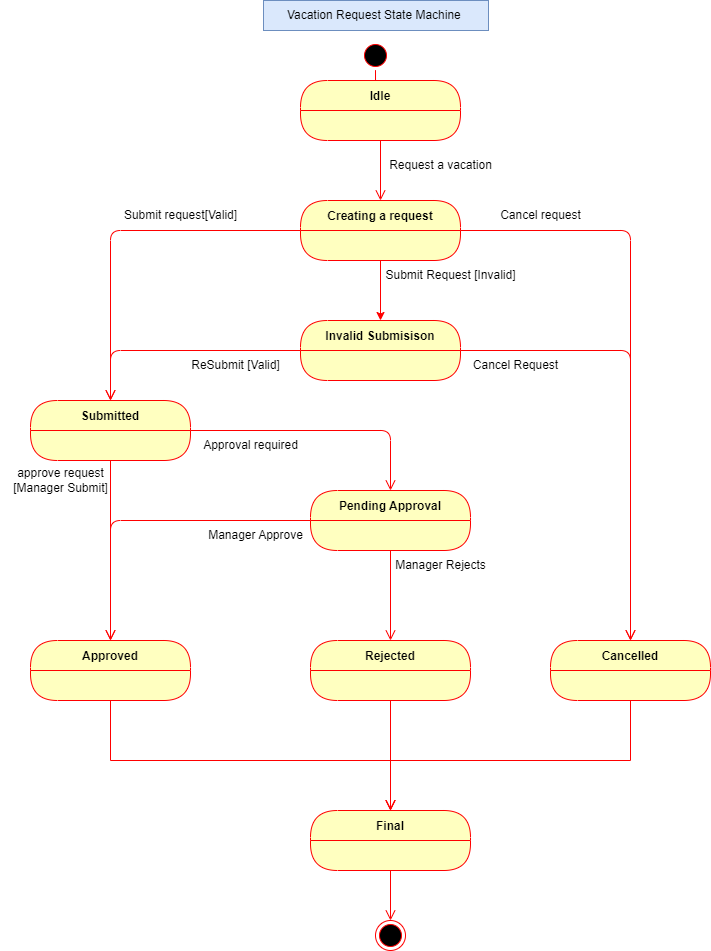

The diagram above was exported from draw.io. Its source (the exported page's mxGraphModel, read from the mxfile embedded in the PNG):
<mxGraphModel dx="1426" dy="785" grid="1" gridSize="10" guides="1" tooltips="1" connect="1" arrows="1" fold="1" page="1" pageScale="1" pageWidth="850" pageHeight="1100" math="0" shadow="0">
  <root>
    <mxCell id="0" />
    <mxCell id="1" parent="0" />
    <mxCell id="XHSWBB9aTDsaHjFAiMPf-1" value="" style="ellipse;html=1;shape=startState;fillColor=#000000;strokeColor=#ff0000;" parent="1" vertex="1">
      <mxGeometry x="440" y="115" width="30" height="30" as="geometry" />
    </mxCell>
    <mxCell id="XHSWBB9aTDsaHjFAiMPf-2" value="" style="edgeStyle=orthogonalEdgeStyle;html=1;verticalAlign=bottom;endArrow=open;endSize=8;strokeColor=#ff0000;rounded=0;entryX=0.469;entryY=0.167;entryDx=0;entryDy=0;entryPerimeter=0;" parent="1" source="XHSWBB9aTDsaHjFAiMPf-1" target="XHSWBB9aTDsaHjFAiMPf-3" edge="1">
      <mxGeometry relative="1" as="geometry">
        <mxPoint x="455" y="205" as="targetPoint" />
      </mxGeometry>
    </mxCell>
    <mxCell id="XHSWBB9aTDsaHjFAiMPf-3" value="Idle" style="swimlane;fontStyle=1;align=center;verticalAlign=middle;childLayout=stackLayout;horizontal=1;startSize=30;horizontalStack=0;resizeParent=0;resizeLast=1;container=0;fontColor=#000000;collapsible=0;rounded=1;arcSize=30;strokeColor=#ff0000;fillColor=#ffffc0;swimlaneFillColor=#ffffc0;dropTarget=0;" parent="1" vertex="1">
      <mxGeometry x="380" y="155" width="160" height="60" as="geometry" />
    </mxCell>
    <mxCell id="XHSWBB9aTDsaHjFAiMPf-5" value="" style="edgeStyle=orthogonalEdgeStyle;html=1;verticalAlign=bottom;endArrow=open;endSize=8;strokeColor=#ff0000;rounded=0;" parent="1" source="XHSWBB9aTDsaHjFAiMPf-3" target="XHSWBB9aTDsaHjFAiMPf-8" edge="1">
      <mxGeometry relative="1" as="geometry">
        <mxPoint x="460" y="275" as="targetPoint" />
      </mxGeometry>
    </mxCell>
    <mxCell id="XHSWBB9aTDsaHjFAiMPf-7" value="Request a vacation" style="text;html=1;align=center;verticalAlign=middle;resizable=0;points=[];autosize=1;strokeColor=none;fillColor=none;" parent="1" vertex="1">
      <mxGeometry x="455" y="225" width="130" height="30" as="geometry" />
    </mxCell>
    <mxCell id="XHSWBB9aTDsaHjFAiMPf-32" style="edgeStyle=orthogonalEdgeStyle;rounded=0;orthogonalLoop=1;jettySize=auto;html=1;entryX=0.5;entryY=0;entryDx=0;entryDy=0;strokeColor=#FF0000;" parent="1" source="XHSWBB9aTDsaHjFAiMPf-8" target="XHSWBB9aTDsaHjFAiMPf-31" edge="1">
      <mxGeometry relative="1" as="geometry" />
    </mxCell>
    <mxCell id="XHSWBB9aTDsaHjFAiMPf-8" value="Creating a request" style="swimlane;fontStyle=1;align=center;verticalAlign=middle;childLayout=stackLayout;horizontal=1;startSize=30;horizontalStack=0;resizeParent=0;resizeLast=1;container=0;fontColor=#000000;collapsible=0;rounded=1;arcSize=30;strokeColor=#ff0000;fillColor=#ffffc0;swimlaneFillColor=#ffffc0;dropTarget=0;" parent="1" vertex="1">
      <mxGeometry x="380" y="275" width="160" height="60" as="geometry" />
    </mxCell>
    <mxCell id="XHSWBB9aTDsaHjFAiMPf-10" value="" style="edgeStyle=orthogonalEdgeStyle;html=1;verticalAlign=bottom;endArrow=open;endSize=8;strokeColor=#ff0000;rounded=1;exitX=0;exitY=0.5;exitDx=0;exitDy=0;curved=0;" parent="1" source="XHSWBB9aTDsaHjFAiMPf-8" target="XHSWBB9aTDsaHjFAiMPf-30" edge="1">
      <mxGeometry relative="1" as="geometry">
        <mxPoint x="170" y="515" as="targetPoint" />
        <mxPoint x="400" y="390" as="sourcePoint" />
        <Array as="points">
          <mxPoint x="190" y="305" />
        </Array>
      </mxGeometry>
    </mxCell>
    <mxCell id="XHSWBB9aTDsaHjFAiMPf-15" value="Approved" style="swimlane;fontStyle=1;align=center;verticalAlign=middle;childLayout=stackLayout;horizontal=1;startSize=30;horizontalStack=0;resizeParent=0;resizeLast=1;container=0;fontColor=#000000;collapsible=0;rounded=1;arcSize=30;strokeColor=#ff0000;fillColor=#ffffc0;swimlaneFillColor=#ffffc0;dropTarget=0;" parent="1" vertex="1">
      <mxGeometry x="110" y="715" width="160" height="60" as="geometry" />
    </mxCell>
    <mxCell id="XHSWBB9aTDsaHjFAiMPf-17" value="" style="edgeStyle=orthogonalEdgeStyle;html=1;verticalAlign=bottom;endArrow=open;endSize=8;strokeColor=#ff0000;rounded=0;entryX=0.5;entryY=0;entryDx=0;entryDy=0;" parent="1" source="XHSWBB9aTDsaHjFAiMPf-15" target="XHSWBB9aTDsaHjFAiMPf-55" edge="1">
      <mxGeometry relative="1" as="geometry">
        <mxPoint x="230" y="955" as="targetPoint" />
        <Array as="points">
          <mxPoint x="190" y="835" />
          <mxPoint x="470" y="835" />
        </Array>
      </mxGeometry>
    </mxCell>
    <mxCell id="XHSWBB9aTDsaHjFAiMPf-20" value="Rejected" style="swimlane;fontStyle=1;align=center;verticalAlign=middle;childLayout=stackLayout;horizontal=1;startSize=30;horizontalStack=0;resizeParent=0;resizeLast=1;container=0;fontColor=#000000;collapsible=0;rounded=1;arcSize=30;strokeColor=#ff0000;fillColor=#ffffc0;swimlaneFillColor=#ffffc0;dropTarget=0;" parent="1" vertex="1">
      <mxGeometry x="390" y="715" width="160" height="60" as="geometry" />
    </mxCell>
    <mxCell id="XHSWBB9aTDsaHjFAiMPf-22" value="" style="edgeStyle=orthogonalEdgeStyle;html=1;verticalAlign=bottom;endArrow=open;endSize=8;strokeColor=#ff0000;rounded=0;" parent="1" source="XHSWBB9aTDsaHjFAiMPf-20" target="XHSWBB9aTDsaHjFAiMPf-55" edge="1">
      <mxGeometry relative="1" as="geometry">
        <mxPoint x="470" y="915" as="targetPoint" />
      </mxGeometry>
    </mxCell>
    <mxCell id="XHSWBB9aTDsaHjFAiMPf-23" value="Cancelled" style="swimlane;fontStyle=1;align=center;verticalAlign=middle;childLayout=stackLayout;horizontal=1;startSize=30;horizontalStack=0;resizeParent=0;resizeLast=1;container=0;fontColor=#000000;collapsible=0;rounded=1;arcSize=30;strokeColor=#ff0000;fillColor=#ffffc0;swimlaneFillColor=#ffffc0;dropTarget=0;" parent="1" vertex="1">
      <mxGeometry x="630" y="715" width="160" height="60" as="geometry" />
    </mxCell>
    <mxCell id="XHSWBB9aTDsaHjFAiMPf-25" value="" style="edgeStyle=orthogonalEdgeStyle;html=1;verticalAlign=bottom;endArrow=open;endSize=8;strokeColor=#ff0000;rounded=0;entryX=0.5;entryY=0;entryDx=0;entryDy=0;" parent="1" source="XHSWBB9aTDsaHjFAiMPf-23" target="XHSWBB9aTDsaHjFAiMPf-55" edge="1">
      <mxGeometry relative="1" as="geometry">
        <mxPoint x="710" y="955" as="targetPoint" />
        <Array as="points">
          <mxPoint x="710" y="835" />
          <mxPoint x="470" y="835" />
        </Array>
      </mxGeometry>
    </mxCell>
    <mxCell id="XHSWBB9aTDsaHjFAiMPf-26" value="" style="edgeStyle=orthogonalEdgeStyle;html=1;verticalAlign=bottom;endArrow=open;endSize=8;strokeColor=#ff0000;rounded=1;curved=0;entryX=0.5;entryY=0;entryDx=0;entryDy=0;exitX=1;exitY=0.5;exitDx=0;exitDy=0;" parent="1" target="XHSWBB9aTDsaHjFAiMPf-23" edge="1" source="XHSWBB9aTDsaHjFAiMPf-8">
      <mxGeometry relative="1" as="geometry">
        <mxPoint x="770" y="595" as="targetPoint" />
        <mxPoint x="540" y="315" as="sourcePoint" />
        <Array as="points">
          <mxPoint x="710" y="305" />
        </Array>
      </mxGeometry>
    </mxCell>
    <mxCell id="XHSWBB9aTDsaHjFAiMPf-27" value="Cancel request" style="text;html=1;align=center;verticalAlign=middle;resizable=0;points=[];autosize=1;strokeColor=none;fillColor=none;" parent="1" vertex="1">
      <mxGeometry x="570" y="275" width="100" height="30" as="geometry" />
    </mxCell>
    <mxCell id="XHSWBB9aTDsaHjFAiMPf-28" value="Submit request[Valid]" style="text;html=1;align=center;verticalAlign=middle;resizable=0;points=[];autosize=1;strokeColor=none;fillColor=none;" parent="1" vertex="1">
      <mxGeometry x="190" y="275" width="140" height="30" as="geometry" />
    </mxCell>
    <mxCell id="XHSWBB9aTDsaHjFAiMPf-30" value="Submitted" style="swimlane;fontStyle=1;align=center;verticalAlign=middle;childLayout=stackLayout;horizontal=1;startSize=30;horizontalStack=0;resizeParent=0;resizeLast=1;container=0;fontColor=#000000;collapsible=0;rounded=1;arcSize=30;strokeColor=#ff0000;fillColor=#ffffc0;swimlaneFillColor=#ffffc0;dropTarget=0;" parent="1" vertex="1">
      <mxGeometry x="110" y="475" width="160" height="60" as="geometry" />
    </mxCell>
    <mxCell id="XHSWBB9aTDsaHjFAiMPf-31" value="Invalid Submisison" style="swimlane;fontStyle=1;align=center;verticalAlign=middle;childLayout=stackLayout;horizontal=1;startSize=30;horizontalStack=0;resizeParent=0;resizeLast=1;container=0;fontColor=#000000;collapsible=0;rounded=1;arcSize=30;strokeColor=#ff0000;fillColor=#ffffc0;swimlaneFillColor=#ffffc0;dropTarget=0;" parent="1" vertex="1">
      <mxGeometry x="380" y="395" width="160" height="60" as="geometry" />
    </mxCell>
    <mxCell id="XHSWBB9aTDsaHjFAiMPf-33" value="Submit Request [Invalid]" style="text;html=1;align=center;verticalAlign=middle;resizable=0;points=[];autosize=1;strokeColor=none;fillColor=none;" parent="1" vertex="1">
      <mxGeometry x="455" y="335" width="150" height="30" as="geometry" />
    </mxCell>
    <mxCell id="XHSWBB9aTDsaHjFAiMPf-36" value="Cancel Request" style="text;html=1;align=center;verticalAlign=middle;resizable=0;points=[];autosize=1;strokeColor=none;fillColor=none;" parent="1" vertex="1">
      <mxGeometry x="540" y="425" width="110" height="30" as="geometry" />
    </mxCell>
    <mxCell id="XHSWBB9aTDsaHjFAiMPf-37" value="ReSubmit [Valid]" style="text;html=1;align=center;verticalAlign=middle;resizable=0;points=[];autosize=1;strokeColor=none;fillColor=none;" parent="1" vertex="1">
      <mxGeometry x="260" y="425" width="110" height="30" as="geometry" />
    </mxCell>
    <mxCell id="XHSWBB9aTDsaHjFAiMPf-38" value="Pending Approval" style="swimlane;fontStyle=1;align=center;verticalAlign=middle;childLayout=stackLayout;horizontal=1;startSize=30;horizontalStack=0;resizeParent=0;resizeLast=1;container=0;fontColor=#000000;collapsible=0;rounded=1;arcSize=30;strokeColor=#ff0000;fillColor=#ffffc0;swimlaneFillColor=#ffffc0;dropTarget=0;" parent="1" vertex="1">
      <mxGeometry x="390" y="565" width="160" height="60" as="geometry" />
    </mxCell>
    <mxCell id="XHSWBB9aTDsaHjFAiMPf-39" value="" style="edgeStyle=orthogonalEdgeStyle;html=1;verticalAlign=bottom;endArrow=open;endSize=8;strokeColor=#ff0000;rounded=1;curved=0;exitX=0.5;exitY=1;exitDx=0;exitDy=0;entryX=0.5;entryY=0;entryDx=0;entryDy=0;" parent="1" source="XHSWBB9aTDsaHjFAiMPf-30" target="XHSWBB9aTDsaHjFAiMPf-15" edge="1">
      <mxGeometry relative="1" as="geometry">
        <mxPoint x="260" y="685" as="targetPoint" />
        <mxPoint x="230" y="695" as="sourcePoint" />
        <Array as="points" />
      </mxGeometry>
    </mxCell>
    <mxCell id="XHSWBB9aTDsaHjFAiMPf-40" value="approve request&lt;div&gt;[Manager Submit]&lt;/div&gt;" style="text;html=1;align=center;verticalAlign=middle;resizable=0;points=[];autosize=1;strokeColor=none;fillColor=none;" parent="1" vertex="1">
      <mxGeometry x="80" y="535" width="120" height="40" as="geometry" />
    </mxCell>
    <mxCell id="XHSWBB9aTDsaHjFAiMPf-41" value="" style="edgeStyle=orthogonalEdgeStyle;html=1;verticalAlign=bottom;endArrow=open;endSize=8;strokeColor=#ff0000;rounded=1;curved=0;exitX=1;exitY=0.5;exitDx=0;exitDy=0;" parent="1" source="XHSWBB9aTDsaHjFAiMPf-30" target="XHSWBB9aTDsaHjFAiMPf-38" edge="1">
      <mxGeometry relative="1" as="geometry">
        <mxPoint x="570" y="685" as="targetPoint" />
        <mxPoint x="380" y="535" as="sourcePoint" />
        <Array as="points">
          <mxPoint x="470" y="505" />
        </Array>
      </mxGeometry>
    </mxCell>
    <mxCell id="XHSWBB9aTDsaHjFAiMPf-42" value="" style="edgeStyle=orthogonalEdgeStyle;html=1;verticalAlign=bottom;endArrow=open;endSize=8;strokeColor=#ff0000;rounded=1;exitX=0;exitY=0.5;exitDx=0;exitDy=0;curved=0;entryX=0.5;entryY=0;entryDx=0;entryDy=0;" parent="1" source="XHSWBB9aTDsaHjFAiMPf-31" target="XHSWBB9aTDsaHjFAiMPf-30" edge="1">
      <mxGeometry relative="1" as="geometry">
        <mxPoint x="80" y="595" as="targetPoint" />
        <mxPoint x="270" y="375" as="sourcePoint" />
        <Array as="points">
          <mxPoint x="190" y="425" />
        </Array>
      </mxGeometry>
    </mxCell>
    <mxCell id="XHSWBB9aTDsaHjFAiMPf-43" value="" style="edgeStyle=orthogonalEdgeStyle;html=1;verticalAlign=bottom;endArrow=open;endSize=8;strokeColor=#ff0000;rounded=1;exitX=1;exitY=0.5;exitDx=0;exitDy=0;curved=0;entryX=0.5;entryY=0;entryDx=0;entryDy=0;" parent="1" source="XHSWBB9aTDsaHjFAiMPf-31" target="XHSWBB9aTDsaHjFAiMPf-23" edge="1">
      <mxGeometry relative="1" as="geometry">
        <mxPoint x="610" y="655" as="targetPoint" />
        <mxPoint x="800" y="555" as="sourcePoint" />
        <Array as="points">
          <mxPoint x="710" y="425" />
        </Array>
      </mxGeometry>
    </mxCell>
    <mxCell id="XHSWBB9aTDsaHjFAiMPf-47" value="" style="edgeStyle=orthogonalEdgeStyle;html=1;verticalAlign=bottom;endArrow=open;endSize=8;strokeColor=#ff0000;rounded=1;exitX=0;exitY=0.5;exitDx=0;exitDy=0;curved=0;entryX=0.5;entryY=0;entryDx=0;entryDy=0;" parent="1" source="XHSWBB9aTDsaHjFAiMPf-38" target="XHSWBB9aTDsaHjFAiMPf-15" edge="1">
      <mxGeometry relative="1" as="geometry">
        <mxPoint x="190" y="715" as="targetPoint" />
        <mxPoint x="440" y="645" as="sourcePoint" />
        <Array as="points">
          <mxPoint x="390" y="595" />
          <mxPoint x="190" y="595" />
        </Array>
      </mxGeometry>
    </mxCell>
    <mxCell id="XHSWBB9aTDsaHjFAiMPf-48" value="Approval required" style="text;html=1;align=center;verticalAlign=middle;resizable=0;points=[];autosize=1;strokeColor=none;fillColor=none;" parent="1" vertex="1">
      <mxGeometry x="270" y="505" width="120" height="30" as="geometry" />
    </mxCell>
    <mxCell id="XHSWBB9aTDsaHjFAiMPf-49" value="" style="edgeStyle=orthogonalEdgeStyle;html=1;verticalAlign=bottom;endArrow=open;endSize=8;strokeColor=#ff0000;rounded=0;exitX=0.5;exitY=1;exitDx=0;exitDy=0;entryX=0.5;entryY=0;entryDx=0;entryDy=0;" parent="1" source="XHSWBB9aTDsaHjFAiMPf-38" target="XHSWBB9aTDsaHjFAiMPf-20" edge="1">
      <mxGeometry relative="1" as="geometry">
        <mxPoint x="640" y="715" as="targetPoint" />
        <mxPoint x="640" y="535" as="sourcePoint" />
      </mxGeometry>
    </mxCell>
    <mxCell id="XHSWBB9aTDsaHjFAiMPf-50" value="Manager Rejects" style="text;html=1;align=center;verticalAlign=middle;resizable=0;points=[];autosize=1;strokeColor=none;fillColor=none;" parent="1" vertex="1">
      <mxGeometry x="465" y="625" width="110" height="30" as="geometry" />
    </mxCell>
    <mxCell id="XHSWBB9aTDsaHjFAiMPf-51" value="Manager Approve" style="text;html=1;align=center;verticalAlign=middle;resizable=0;points=[];autosize=1;strokeColor=none;fillColor=none;" parent="1" vertex="1">
      <mxGeometry x="275" y="595" width="120" height="30" as="geometry" />
    </mxCell>
    <mxCell id="XHSWBB9aTDsaHjFAiMPf-55" value="Final" style="swimlane;fontStyle=1;align=center;verticalAlign=middle;childLayout=stackLayout;horizontal=1;startSize=30;horizontalStack=0;resizeParent=0;resizeLast=1;container=0;fontColor=#000000;collapsible=0;rounded=1;arcSize=30;strokeColor=#ff0000;fillColor=#ffffc0;swimlaneFillColor=#ffffc0;dropTarget=0;" parent="1" vertex="1">
      <mxGeometry x="390" y="885" width="160" height="60" as="geometry" />
    </mxCell>
    <mxCell id="XHSWBB9aTDsaHjFAiMPf-57" value="" style="ellipse;html=1;shape=endState;fillColor=#000000;strokeColor=#ff0000;" parent="1" vertex="1">
      <mxGeometry x="455" y="995" width="30" height="30" as="geometry" />
    </mxCell>
    <mxCell id="XHSWBB9aTDsaHjFAiMPf-58" value="" style="edgeStyle=orthogonalEdgeStyle;html=1;verticalAlign=bottom;endArrow=open;endSize=8;strokeColor=#ff0000;rounded=0;exitX=0.5;exitY=1;exitDx=0;exitDy=0;entryX=0.5;entryY=0;entryDx=0;entryDy=0;" parent="1" source="XHSWBB9aTDsaHjFAiMPf-55" target="XHSWBB9aTDsaHjFAiMPf-57" edge="1">
      <mxGeometry relative="1" as="geometry">
        <mxPoint x="570" y="1095" as="targetPoint" />
        <mxPoint x="570" y="1035" as="sourcePoint" />
      </mxGeometry>
    </mxCell>
    <mxCell id="XHSWBB9aTDsaHjFAiMPf-59" value="Vacation Request State Machine&amp;nbsp;" style="text;html=1;align=center;verticalAlign=middle;whiteSpace=wrap;rounded=0;fillColor=#dae8fc;strokeColor=#6c8ebf;" parent="1" vertex="1">
      <mxGeometry x="343" y="75" width="225" height="30" as="geometry" />
    </mxCell>
  </root>
</mxGraphModel>